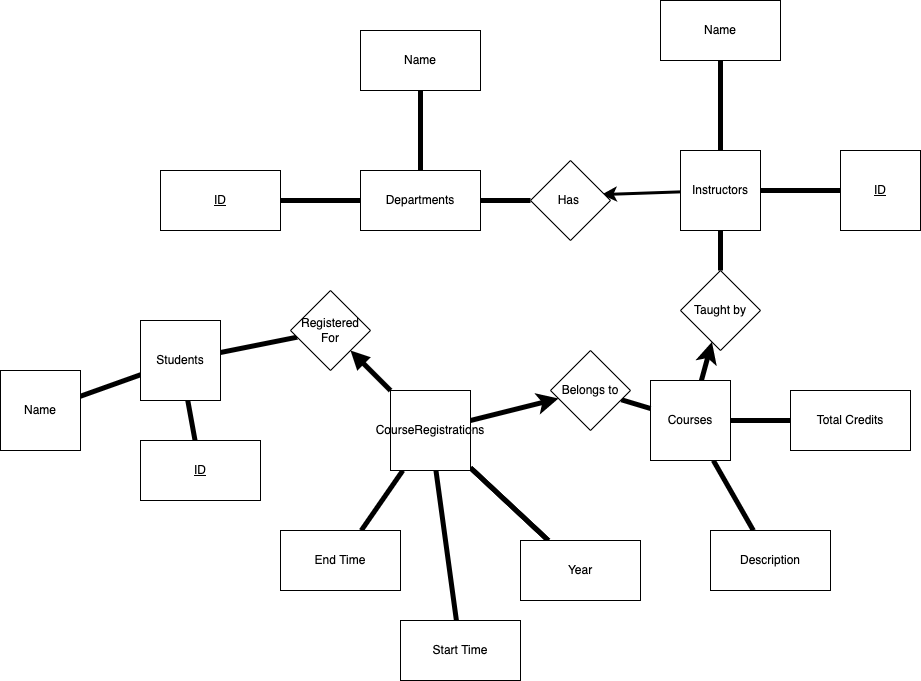

The diagram above was exported from draw.io. Its source (the exported page's mxGraphModel, read from the mxfile embedded in the PNG):
<mxGraphModel dx="1683" dy="1281" grid="1" gridSize="10" guides="1" tooltips="1" connect="1" arrows="1" fold="1" page="1" pageScale="1" pageWidth="850" pageHeight="1100" math="0" shadow="0">
  <root>
    <mxCell id="0" />
    <mxCell id="1" parent="0" />
    <mxCell id="11" style="edgeStyle=none;html=1;endArrow=none;endFill=0;strokeWidth=5;" parent="1" source="2" target="10" edge="1">
      <mxGeometry relative="1" as="geometry" />
    </mxCell>
    <mxCell id="29" value="" style="edgeStyle=none;html=1;startArrow=none;startFill=0;endArrow=none;endFill=0;strokeColor=default;strokeWidth=5;" edge="1" parent="1" source="2" target="28">
      <mxGeometry relative="1" as="geometry" />
    </mxCell>
    <mxCell id="31" value="" style="edgeStyle=none;html=1;startArrow=none;startFill=0;endArrow=none;endFill=0;strokeColor=default;strokeWidth=5;" edge="1" parent="1" source="2" target="30">
      <mxGeometry relative="1" as="geometry" />
    </mxCell>
    <mxCell id="2" value="Departments" style="rounded=0;whiteSpace=wrap;html=1;" parent="1" vertex="1">
      <mxGeometry x="-10" y="30" width="120" height="60" as="geometry" />
    </mxCell>
    <mxCell id="15" style="edgeStyle=none;html=1;endArrow=classic;endFill=1;strokeWidth=5;strokeColor=default;startArrow=none;startFill=0;" edge="1" parent="1" source="3" target="14">
      <mxGeometry relative="1" as="geometry" />
    </mxCell>
    <mxCell id="41" value="" style="edgeStyle=none;html=1;startArrow=none;startFill=0;endArrow=none;endFill=0;strokeColor=default;strokeWidth=5;" edge="1" parent="1" source="3" target="40">
      <mxGeometry relative="1" as="geometry" />
    </mxCell>
    <mxCell id="60" value="" style="edgeStyle=none;html=1;startArrow=none;startFill=0;endArrow=none;endFill=0;strokeColor=default;strokeWidth=5;" edge="1" parent="1" source="3" target="59">
      <mxGeometry relative="1" as="geometry" />
    </mxCell>
    <mxCell id="3" value="Courses" style="whiteSpace=wrap;html=1;aspect=fixed;" parent="1" vertex="1">
      <mxGeometry x="280" y="240" width="80" height="80" as="geometry" />
    </mxCell>
    <mxCell id="18" style="edgeStyle=none;html=1;startArrow=none;startFill=0;endArrow=none;endFill=0;strokeColor=default;strokeWidth=5;" edge="1" parent="1" source="4" target="17">
      <mxGeometry relative="1" as="geometry" />
    </mxCell>
    <mxCell id="25" value="" style="edgeStyle=none;html=1;startArrow=none;startFill=0;endArrow=none;endFill=0;strokeColor=default;strokeWidth=5;" edge="1" parent="1" source="4" target="24">
      <mxGeometry relative="1" as="geometry" />
    </mxCell>
    <mxCell id="27" value="" style="edgeStyle=none;html=1;startArrow=none;startFill=0;endArrow=none;endFill=0;strokeColor=default;strokeWidth=5;" edge="1" parent="1" source="4" target="26">
      <mxGeometry relative="1" as="geometry" />
    </mxCell>
    <mxCell id="4" value="Students" style="whiteSpace=wrap;html=1;aspect=fixed;" parent="1" vertex="1">
      <mxGeometry x="-230" y="180" width="80" height="80" as="geometry" />
    </mxCell>
    <mxCell id="22" style="edgeStyle=none;html=1;startArrow=none;startFill=0;endArrow=classic;endFill=1;strokeColor=default;strokeWidth=5;" edge="1" parent="1" source="5" target="21">
      <mxGeometry relative="1" as="geometry" />
    </mxCell>
    <mxCell id="45" value="" style="edgeStyle=none;html=1;startArrow=none;startFill=0;endArrow=none;endFill=0;strokeColor=default;strokeWidth=5;" edge="1" parent="1" source="5" target="44">
      <mxGeometry relative="1" as="geometry" />
    </mxCell>
    <mxCell id="48" value="" style="edgeStyle=none;html=1;startArrow=none;startFill=0;endArrow=none;endFill=0;strokeColor=default;strokeWidth=5;" edge="1" parent="1" source="5" target="47">
      <mxGeometry relative="1" as="geometry" />
    </mxCell>
    <mxCell id="50" value="" style="edgeStyle=none;html=1;startArrow=none;startFill=0;endArrow=none;endFill=0;strokeColor=default;strokeWidth=5;" edge="1" parent="1" source="5" target="49">
      <mxGeometry relative="1" as="geometry" />
    </mxCell>
    <mxCell id="54" value="" style="edgeStyle=none;html=1;startArrow=none;startFill=0;endArrow=none;endFill=0;strokeColor=default;strokeWidth=5;" edge="1" parent="1" source="5" target="44">
      <mxGeometry relative="1" as="geometry" />
    </mxCell>
    <mxCell id="5" value="CourseRegistrations" style="whiteSpace=wrap;html=1;aspect=fixed;" parent="1" vertex="1">
      <mxGeometry x="20" y="250" width="80" height="80" as="geometry" />
    </mxCell>
    <mxCell id="13" style="edgeStyle=none;html=1;entryX=0.889;entryY=0.426;entryDx=0;entryDy=0;entryPerimeter=0;strokeWidth=3;" parent="1" source="6" target="10" edge="1">
      <mxGeometry relative="1" as="geometry" />
    </mxCell>
    <mxCell id="16" style="edgeStyle=none;html=1;startArrow=none;startFill=0;endArrow=none;endFill=0;strokeColor=default;strokeWidth=5;" edge="1" parent="1" source="6" target="14">
      <mxGeometry relative="1" as="geometry" />
    </mxCell>
    <mxCell id="33" value="" style="edgeStyle=none;html=1;startArrow=none;startFill=0;endArrow=none;endFill=0;strokeColor=default;strokeWidth=5;" edge="1" parent="1" source="6" target="32">
      <mxGeometry relative="1" as="geometry" />
    </mxCell>
    <mxCell id="35" value="" style="edgeStyle=none;html=1;startArrow=none;startFill=0;endArrow=none;endFill=0;strokeColor=default;strokeWidth=5;" edge="1" parent="1" source="6" target="34">
      <mxGeometry relative="1" as="geometry" />
    </mxCell>
    <mxCell id="6" value="Instructors" style="whiteSpace=wrap;html=1;aspect=fixed;" parent="1" vertex="1">
      <mxGeometry x="310" y="10" width="80" height="80" as="geometry" />
    </mxCell>
    <mxCell id="10" value="Has&amp;nbsp;" style="rhombus;whiteSpace=wrap;html=1;" parent="1" vertex="1">
      <mxGeometry x="160" y="20" width="80" height="80" as="geometry" />
    </mxCell>
    <mxCell id="14" value="Taught by" style="rhombus;whiteSpace=wrap;html=1;" vertex="1" parent="1">
      <mxGeometry x="310" y="130" width="80" height="80" as="geometry" />
    </mxCell>
    <mxCell id="19" style="edgeStyle=none;html=1;startArrow=block;startFill=1;endArrow=none;endFill=0;strokeColor=default;strokeWidth=5;" edge="1" parent="1" source="17" target="5">
      <mxGeometry relative="1" as="geometry" />
    </mxCell>
    <mxCell id="17" value="Registered For" style="rhombus;whiteSpace=wrap;html=1;" vertex="1" parent="1">
      <mxGeometry x="-80" y="150" width="80" height="80" as="geometry" />
    </mxCell>
    <mxCell id="23" style="edgeStyle=none;html=1;startArrow=none;startFill=0;endArrow=none;endFill=0;strokeColor=default;strokeWidth=5;" edge="1" parent="1" source="21" target="3">
      <mxGeometry relative="1" as="geometry" />
    </mxCell>
    <mxCell id="21" value="Belongs to" style="rhombus;whiteSpace=wrap;html=1;" vertex="1" parent="1">
      <mxGeometry x="180" y="210" width="80" height="80" as="geometry" />
    </mxCell>
    <mxCell id="24" value="Name" style="whiteSpace=wrap;html=1;aspect=fixed;" vertex="1" parent="1">
      <mxGeometry x="-370" y="230" width="80" height="80" as="geometry" />
    </mxCell>
    <mxCell id="26" value="&lt;u&gt;ID&lt;/u&gt;" style="whiteSpace=wrap;html=1;" vertex="1" parent="1">
      <mxGeometry x="-230" y="300" width="120" height="60" as="geometry" />
    </mxCell>
    <mxCell id="28" value="Name" style="whiteSpace=wrap;html=1;rounded=0;" vertex="1" parent="1">
      <mxGeometry x="-10" y="-110" width="120" height="60" as="geometry" />
    </mxCell>
    <mxCell id="30" value="&lt;u&gt;ID&lt;/u&gt;" style="rounded=0;whiteSpace=wrap;html=1;" vertex="1" parent="1">
      <mxGeometry x="-210" y="30" width="120" height="60" as="geometry" />
    </mxCell>
    <mxCell id="32" value="&lt;u&gt;ID&lt;/u&gt;" style="whiteSpace=wrap;html=1;aspect=fixed;" vertex="1" parent="1">
      <mxGeometry x="470" y="10" width="80" height="80" as="geometry" />
    </mxCell>
    <mxCell id="34" value="Name" style="whiteSpace=wrap;html=1;" vertex="1" parent="1">
      <mxGeometry x="290" y="-140" width="120" height="60" as="geometry" />
    </mxCell>
    <mxCell id="40" value="Description" style="whiteSpace=wrap;html=1;" vertex="1" parent="1">
      <mxGeometry x="340" y="390" width="120" height="60" as="geometry" />
    </mxCell>
    <mxCell id="44" value="Year" style="whiteSpace=wrap;html=1;" vertex="1" parent="1">
      <mxGeometry x="150" y="400" width="120" height="60" as="geometry" />
    </mxCell>
    <mxCell id="47" value="Start Time" style="whiteSpace=wrap;html=1;" vertex="1" parent="1">
      <mxGeometry x="30" y="480" width="120" height="60" as="geometry" />
    </mxCell>
    <mxCell id="49" value="End Time" style="whiteSpace=wrap;html=1;" vertex="1" parent="1">
      <mxGeometry x="-90" y="390" width="120" height="60" as="geometry" />
    </mxCell>
    <mxCell id="59" value="Total Credits" style="whiteSpace=wrap;html=1;" vertex="1" parent="1">
      <mxGeometry x="420" y="250" width="120" height="60" as="geometry" />
    </mxCell>
  </root>
</mxGraphModel>